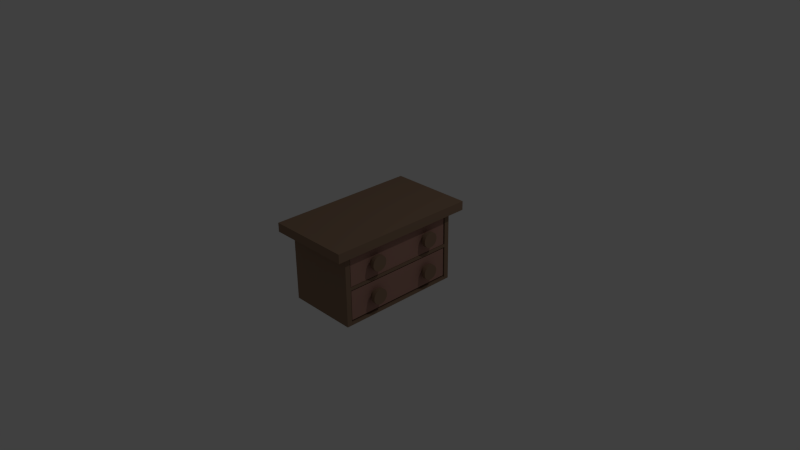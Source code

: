 # Source: Drawer1.blend  (saved by Blender 2.71.0; exported with 4.5.12 LTS)
import bpy
from mathutils import Matrix  # noqa: F401  (used for matrix-valued properties, if any)

bpy.ops.wm.read_factory_settings(use_empty=True)
scene = bpy.context.scene
scene.name = 'Scene'

# ---- collections
col_collection_1 = bpy.data.collections.new('Collection 1'); scene.collection.children.link(col_collection_1)

# ---- materials (node trees are filled in below, after node groups)
mat_drawers_wood = bpy.data.materials.new('Drawers.Wood')
mat_drawers_wood.alpha_threshold = 0.0
mat_drawers_wood.use_transparent_shadow = False
mat_drawers_wood.diffuse_color = (0.281, 0.1815, 0.1198, 1.0)
mat_drawers_wood.roughness = 0.5
mat_drawers_wood.line_color = (0.0, 0.0, 0.0, 1.0)
mat_drawers_wood2 = bpy.data.materials.new('Drawers.Wood2')
mat_drawers_wood2.alpha_threshold = 0.0
mat_drawers_wood2.use_transparent_shadow = False
mat_drawers_wood2.diffuse_color = (0.4292, 0.235, 0.1865, 1.0)
mat_drawers_wood2.roughness = 0.5
mat_drawers_wood2.line_color = (0.0, 0.0, 0.0, 1.0)

# ---- material node trees

# ---- world
world_world = bpy.data.worlds.new('World'); scene.world = world_world
world_world.color = (0.05088, 0.05088, 0.05088)
world_world.use_sun_shadow = False
world_world.sun_shadow_jitter_overblur = 0.0
world_world.cycles.sampling_method = 'MANUAL'
world_world.cycles.sample_map_resolution = 256

# ---- cameras
cam_camera = bpy.data.cameras.new('Camera')
cam_camera.clip_end = 100.0
cam_camera.lens = 35.0
cam_camera.sensor_width = 32.0
cam_camera.sensor_height = 18.0
cam_camera.ortho_scale = 7.314
cam_camera.dof.focus_distance = 0.0
cam_camera.dof.aperture_fstop = 128.0

# ---- lights
light_lamp = bpy.data.lights.new('Lamp', 'POINT')
light_lamp.transmission_factor = 0.0
light_lamp.cutoff_distance = 30.0
light_lamp.energy = 100.0
light_lamp.shadow_buffer_clip_start = 1.001
light_lamp.shadow_soft_size = 0.1
light_lamp.shadow_maximum_resolution = 0.006
light_lamp.use_absolute_resolution = True
light_lamp.cycles.use_multiple_importance_sampling = False

# ---- meshes
me_cube_002 = bpy.data.meshes.new('Cube.002')
me_cube_002.from_pydata([(0.9782, -0.9029, 0.4596), (0.9782, 0.9029, 0.4596), (-0.9271, 0.9029, 0.4596), (-0.9271, -0.9029, 0.4596), (0.9782, -0.9029, -0.3683), (0.9782, 0.9029, -0.3683), (-0.9271, 0.9029, -0.3683), (-0.9271, -0.9029, -0.3683), (0.9435, -0.87, 0.4596), (0.9435, 0.87, 0.4596), (-0.8924, 0.87, 0.4596), (-0.8924, -0.87, 0.4596), (0.9435, -0.87, -0.3555), (0.9435, 0.87, -0.3555), (-0.8924, 0.87, -0.3555), (-0.8924, -0.87, -0.3555), (1.097, -0.3547, 0.08017), (1.196, -0.3547, 0.08017), (1.097, -0.3569, 0.03864), (1.196, -0.3569, 0.03864), (1.097, -0.3637, -0.001302), (1.196, -0.3637, -0.001302), (1.097, -0.3747, -0.03811), (1.196, -0.3747, -0.03811), (1.097, -0.3896, -0.07037), (1.196, -0.3896, -0.07037), (1.097, -0.4076, -0.09685), (1.196, -0.4076, -0.09685), (1.097, -0.4282, -0.1165), (1.196, -0.4282, -0.1165), (1.097, -0.4506, -0.1286), (1.196, -0.4506, -0.1286), (1.097, -0.4738, -0.1327), (1.196, -0.4738, -0.1327), (1.097, -0.4971, -0.1286), (1.196, -0.4971, -0.1286), (1.097, -0.5194, -0.1165), (1.196, -0.5194, -0.1165), (1.097, -0.54, -0.09685), (1.196, -0.54, -0.09685), (1.097, -0.5581, -0.07037), (1.196, -0.5581, -0.07037), (1.097, -0.5729, -0.03811), (1.196, -0.5729, -0.03811), (1.097, -0.5839, -0.001302), (1.196, -0.5839, -0.001302), (1.097, -0.5907, 0.03864), (1.196, -0.5907, 0.03864), (1.097, -0.593, 0.08017), (1.196, -0.593, 0.08017), (1.097, -0.5907, 0.1217), (1.196, -0.5907, 0.1217), (1.097, -0.5839, 0.1616), (1.196, -0.5839, 0.1616), (1.097, -0.5729, 0.1984), (1.196, -0.5729, 0.1984), (1.097, -0.5581, 0.2307), (1.196, -0.5581, 0.2307), (1.097, -0.54, 0.2572), (1.196, -0.54, 0.2572), (1.097, -0.5194, 0.2769), (1.196, -0.5194, 0.2769), (1.097, -0.4971, 0.289), (1.196, -0.4971, 0.289), (1.097, -0.4738, 0.2931), (1.196, -0.4738, 0.2931), (1.097, -0.4506, 0.289), (1.196, -0.4506, 0.289), (1.097, -0.4282, 0.2769), (1.196, -0.4282, 0.2769), (1.097, -0.4076, 0.2572), (1.196, -0.4076, 0.2572), (1.097, -0.3896, 0.2307), (1.196, -0.3896, 0.2307), (1.097, -0.3747, 0.1984), (1.196, -0.3747, 0.1984), (1.097, -0.3637, 0.1616), (1.196, -0.3637, 0.1616), (1.097, -0.3569, 0.1217), (1.196, -0.3569, 0.1217), (1.097, -0.4012, 0.08017), (1.097, -0.4026, 0.05486), (1.097, -0.4067, 0.03051), (1.097, -0.4134, 0.008081), (1.097, -0.4225, -0.01158), (1.097, -0.4335, -0.02772), (1.097, -0.446, -0.03971), (1.097, -0.4596, -0.04709), (1.097, -0.4738, -0.04959), (1.097, -0.488, -0.04709), (1.097, -0.5016, -0.03971), (1.097, -0.5142, -0.02772), (1.097, -0.5252, -0.01158), (1.097, -0.5342, 0.008081), (1.097, -0.5409, 0.03051), (1.097, -0.5451, 0.05486), (1.097, -0.5464, 0.08017), (1.097, -0.5451, 0.1055), (1.097, -0.5409, 0.1298), (1.097, -0.5342, 0.1523), (1.097, -0.5252, 0.1719), (1.097, -0.5142, 0.1881), (1.097, -0.5016, 0.2001), (1.097, -0.488, 0.2074), (1.097, -0.4738, 0.2099), (1.097, -0.4596, 0.2074), (1.097, -0.446, 0.2001), (1.097, -0.4335, 0.1881), (1.097, -0.4225, 0.1719), (1.097, -0.4134, 0.1523), (1.097, -0.4067, 0.1298), (1.097, -0.4026, 0.1055), (0.9498, -0.4012, 0.08017), (0.9498, -0.4026, 0.05486), (0.9498, -0.4067, 0.03051), (0.9498, -0.4134, 0.008081), (0.9498, -0.4225, -0.01158), (0.9498, -0.4335, -0.02772), (0.9498, -0.446, -0.03971), (0.9498, -0.4596, -0.04709), (0.9498, -0.4738, -0.04959), (0.9498, -0.488, -0.04709), (0.9498, -0.5016, -0.03971), (0.9498, -0.5142, -0.02772), (0.9498, -0.5252, -0.01158), (0.9498, -0.5342, 0.008081), (0.9498, -0.5409, 0.03051), (0.9498, -0.5451, 0.05486), (0.9498, -0.5464, 0.08017), (0.9498, -0.5451, 0.1055), (0.9498, -0.5409, 0.1298), (0.9498, -0.5342, 0.1523), (0.9498, -0.5252, 0.1719), (0.9498, -0.5142, 0.1881), (0.9498, -0.5016, 0.2001), (0.9498, -0.488, 0.2074), (0.9498, -0.4738, 0.2099), (0.9498, -0.4596, 0.2074), (0.9498, -0.446, 0.2001), (0.9498, -0.4335, 0.1881), (0.9498, -0.4225, 0.1719), (0.9498, -0.4134, 0.1523), (0.9498, -0.4067, 0.1298), (0.9498, -0.4026, 0.1055), (1.097, 0.635, 0.08017), (1.196, 0.635, 0.08017), (1.097, 0.6327, 0.03864), (1.196, 0.6327, 0.03864), (1.097, 0.6259, -0.001302), (1.196, 0.6259, -0.001302), (1.097, 0.6149, -0.03811), (1.196, 0.6149, -0.03811), (1.097, 0.6001, -0.07037), (1.196, 0.6001, -0.07037), (1.097, 0.582, -0.09685), (1.196, 0.582, -0.09685), (1.097, 0.5614, -0.1165), (1.196, 0.5614, -0.1165), (1.097, 0.5391, -0.1286), (1.196, 0.5391, -0.1286), (1.097, 0.5158, -0.1327), (1.196, 0.5158, -0.1327), (1.097, 0.4926, -0.1286), (1.196, 0.4926, -0.1286), (1.097, 0.4702, -0.1165), (1.196, 0.4702, -0.1165), (1.097, 0.4496, -0.09685), (1.196, 0.4496, -0.09685), (1.097, 0.4315, -0.07037), (1.196, 0.4315, -0.07037), (1.097, 0.4167, -0.03811), (1.196, 0.4167, -0.03811), (1.097, 0.4057, -0.001302), (1.196, 0.4057, -0.001302), (1.097, 0.3989, 0.03864), (1.196, 0.3989, 0.03864), (1.097, 0.3966, 0.08017), (1.196, 0.3966, 0.08017), (1.097, 0.3989, 0.1217), (1.196, 0.3989, 0.1217), (1.097, 0.4057, 0.1616), (1.196, 0.4057, 0.1616), (1.097, 0.4167, 0.1984), (1.196, 0.4167, 0.1984), (1.097, 0.4315, 0.2307), (1.196, 0.4315, 0.2307), (1.097, 0.4496, 0.2572), (1.196, 0.4496, 0.2572), (1.097, 0.4702, 0.2769), (1.196, 0.4702, 0.2769), (1.097, 0.4926, 0.289), (1.196, 0.4926, 0.289), (1.097, 0.5158, 0.2931), (1.196, 0.5158, 0.2931), (1.097, 0.5391, 0.289), (1.196, 0.5391, 0.289), (1.097, 0.5614, 0.2769), (1.196, 0.5614, 0.2769), (1.097, 0.582, 0.2572), (1.196, 0.582, 0.2572), (1.097, 0.6001, 0.2307), (1.196, 0.6001, 0.2307), (1.097, 0.6149, 0.1984), (1.196, 0.6149, 0.1984), (1.097, 0.6259, 0.1616), (1.196, 0.6259, 0.1616), (1.097, 0.6327, 0.1217), (1.196, 0.6327, 0.1217), (1.097, 0.5884, 0.08017), (1.097, 0.587, 0.05486), (1.097, 0.5829, 0.03051), (1.097, 0.5762, 0.008081), (1.097, 0.5672, -0.01158), (1.097, 0.5562, -0.02772), (1.097, 0.5436, -0.03971), (1.097, 0.53, -0.04709), (1.097, 0.5158, -0.04959), (1.097, 0.5016, -0.04709), (1.097, 0.488, -0.03971), (1.097, 0.4755, -0.02772), (1.097, 0.4644, -0.01158), (1.097, 0.4554, 0.008081), (1.097, 0.4487, 0.03051), (1.097, 0.4446, 0.05486), (1.097, 0.4432, 0.08017), (1.097, 0.4446, 0.1055), (1.097, 0.4487, 0.1298), (1.097, 0.4554, 0.1523), (1.097, 0.4644, 0.1719), (1.097, 0.4755, 0.1881), (1.097, 0.488, 0.2001), (1.097, 0.5016, 0.2074), (1.097, 0.5158, 0.2099), (1.097, 0.53, 0.2074), (1.097, 0.5436, 0.2001), (1.097, 0.5562, 0.1881), (1.097, 0.5672, 0.1719), (1.097, 0.5762, 0.1523), (1.097, 0.5829, 0.1298), (1.097, 0.587, 0.1055), (0.9498, 0.5884, 0.08017), (0.9498, 0.587, 0.05486), (0.9498, 0.5829, 0.03051), (0.9498, 0.5762, 0.008081), (0.9498, 0.5672, -0.01158), (0.9498, 0.5562, -0.02772), (0.9498, 0.5436, -0.03971), (0.9498, 0.53, -0.04709), (0.9498, 0.5158, -0.04959), (0.9498, 0.5016, -0.04709), (0.9498, 0.488, -0.03971), (0.9498, 0.4755, -0.02772), (0.9498, 0.4644, -0.01158), (0.9498, 0.4554, 0.008081), (0.9498, 0.4487, 0.03051), (0.9498, 0.4446, 0.05486), (0.9498, 0.4432, 0.08017), (0.9498, 0.4446, 0.1055), (0.9498, 0.4487, 0.1298), (0.9498, 0.4554, 0.1523), (0.9498, 0.4644, 0.1719), (0.9498, 0.4755, 0.1881), (0.9498, 0.488, 0.2001), (0.9498, 0.5016, 0.2074), (0.9498, 0.5158, 0.2099), (0.9498, 0.53, 0.2074), (0.9498, 0.5436, 0.2001), (0.9498, 0.5562, 0.1881), (0.9498, 0.5672, 0.1719), (0.9498, 0.5762, 0.1523), (0.9498, 0.5829, 0.1298), (0.9498, 0.587, 0.1055)], [], [(2, 3, 11, 10), (7, 6, 5, 4), (0, 3, 7, 4), (1, 0, 4, 5), (2, 1, 5, 6), (3, 2, 6, 7), (10, 11, 15, 14), (1, 2, 10, 9), (0, 1, 9, 8), (3, 0, 8, 11), (12, 13, 14, 15), (9, 10, 14, 13), (8, 9, 13, 12), (11, 8, 12, 15), (16, 17, 19, 18), (18, 19, 21, 20), (20, 21, 23, 22), (22, 23, 25, 24), (24, 25, 27, 26), (26, 27, 29, 28), (28, 29, 31, 30), (30, 31, 33, 32), (32, 33, 35, 34), (34, 35, 37, 36), (36, 37, 39, 38), (38, 39, 41, 40), (40, 41, 43, 42), (42, 43, 45, 44), (44, 45, 47, 46), (46, 47, 49, 48), (48, 49, 51, 50), (50, 51, 53, 52), (52, 53, 55, 54), (54, 55, 57, 56), (56, 57, 59, 58), (58, 59, 61, 60), (60, 61, 63, 62), (62, 63, 65, 64), (64, 65, 67, 66), (66, 67, 69, 68), (68, 69, 71, 70), (70, 71, 73, 72), (72, 73, 75, 74), (74, 75, 77, 76), (19, 17, 79, 77, 75, 73, 71, 69, 67, 65, 63, 61, 59, 57, 55, 53, 51, 49, 47, 45, 43, 41, 39, 37, 35, 33, 31, 29, 27, 25, 23, 21), (78, 79, 17, 16), (76, 77, 79, 78), (64, 66, 105, 104), (101, 102, 134, 133), (20, 22, 83, 82), (42, 44, 94, 93), (70, 72, 108, 107), (48, 50, 97, 96), (26, 28, 86, 85), (76, 78, 111, 110), (54, 56, 100, 99), (32, 34, 89, 88), (60, 62, 103, 102), (38, 40, 92, 91), (66, 68, 106, 105), (22, 24, 84, 83), (44, 46, 95, 94), (72, 74, 109, 108), (50, 52, 98, 97), (28, 30, 87, 86), (78, 16, 80, 111), (56, 58, 101, 100), (34, 36, 90, 89), (62, 64, 104, 103), (18, 20, 82, 81), (40, 42, 93, 92), (68, 70, 107, 106), (24, 26, 85, 84), (46, 48, 96, 95), (74, 76, 110, 109), (52, 54, 99, 98), (16, 18, 81, 80), (30, 32, 88, 87), (58, 60, 102, 101), (36, 38, 91, 90), (112, 113, 114, 115, 116, 117, 118, 119, 120, 121, 122, 123, 124, 125, 126, 127, 128, 129, 130, 131, 132, 133, 134, 135, 136, 137, 138, 139, 140, 141, 142, 143), (90, 91, 123, 122), (110, 111, 143, 142), (99, 100, 132, 131), (88, 89, 121, 120), (108, 109, 141, 140), (97, 98, 130, 129), (86, 87, 119, 118), (106, 107, 139, 138), (84, 85, 117, 116), (95, 96, 128, 127), (104, 105, 137, 136), (82, 83, 115, 114), (93, 94, 126, 125), (102, 103, 135, 134), (80, 81, 113, 112), (91, 92, 124, 123), (111, 80, 112, 143), (100, 101, 133, 132), (89, 90, 122, 121), (109, 110, 142, 141), (98, 99, 131, 130), (87, 88, 120, 119), (107, 108, 140, 139), (96, 97, 129, 128), (85, 86, 118, 117), (105, 106, 138, 137), (83, 84, 116, 115), (94, 95, 127, 126), (103, 104, 136, 135), (81, 82, 114, 113), (92, 93, 125, 124), (144, 145, 147, 146), (146, 147, 149, 148), (148, 149, 151, 150), (150, 151, 153, 152), (152, 153, 155, 154), (154, 155, 157, 156), (156, 157, 159, 158), (158, 159, 161, 160), (160, 161, 163, 162), (162, 163, 165, 164), (164, 165, 167, 166), (166, 167, 169, 168), (168, 169, 171, 170), (170, 171, 173, 172), (172, 173, 175, 174), (174, 175, 177, 176), (176, 177, 179, 178), (178, 179, 181, 180), (180, 181, 183, 182), (182, 183, 185, 184), (184, 185, 187, 186), (186, 187, 189, 188), (188, 189, 191, 190), (190, 191, 193, 192), (192, 193, 195, 194), (194, 195, 197, 196), (196, 197, 199, 198), (198, 199, 201, 200), (200, 201, 203, 202), (202, 203, 205, 204), (147, 145, 207, 205, 203, 201, 199, 197, 195, 193, 191, 189, 187, 185, 183, 181, 179, 177, 175, 173, 171, 169, 167, 165, 163, 161, 159, 157, 155, 153, 151, 149), (206, 207, 145, 144), (204, 205, 207, 206), (192, 194, 233, 232), (229, 230, 262, 261), (148, 150, 211, 210), (170, 172, 222, 221), (198, 200, 236, 235), (176, 178, 225, 224), (154, 156, 214, 213), (204, 206, 239, 238), (182, 184, 228, 227), (160, 162, 217, 216), (188, 190, 231, 230), (166, 168, 220, 219), (194, 196, 234, 233), (150, 152, 212, 211), (172, 174, 223, 222), (200, 202, 237, 236), (178, 180, 226, 225), (156, 158, 215, 214), (206, 144, 208, 239), (184, 186, 229, 228), (162, 164, 218, 217), (190, 192, 232, 231), (146, 148, 210, 209), (168, 170, 221, 220), (196, 198, 235, 234), (152, 154, 213, 212), (174, 176, 224, 223), (202, 204, 238, 237), (180, 182, 227, 226), (144, 146, 209, 208), (158, 160, 216, 215), (186, 188, 230, 229), (164, 166, 219, 218), (240, 241, 242, 243, 244, 245, 246, 247, 248, 249, 250, 251, 252, 253, 254, 255, 256, 257, 258, 259, 260, 261, 262, 263, 264, 265, 266, 267, 268, 269, 270, 271), (218, 219, 251, 250), (238, 239, 271, 270), (227, 228, 260, 259), (216, 217, 249, 248), (236, 237, 269, 268), (225, 226, 258, 257), (214, 215, 247, 246), (234, 235, 267, 266), (212, 213, 245, 244), (223, 224, 256, 255), (232, 233, 265, 264), (210, 211, 243, 242), (221, 222, 254, 253), (230, 231, 263, 262), (208, 209, 241, 240), (219, 220, 252, 251), (239, 208, 240, 271), (228, 229, 261, 260), (217, 218, 250, 249), (237, 238, 270, 269), (226, 227, 259, 258), (215, 216, 248, 247), (235, 236, 268, 267), (224, 225, 257, 256), (213, 214, 246, 245), (233, 234, 266, 265), (211, 212, 244, 243), (222, 223, 255, 254), (231, 232, 264, 263), (209, 210, 242, 241), (220, 221, 253, 252)])
me_cube_002.polygons.foreach_set('material_index', [1, 1, 1, 1, 1, 1, 1, 1, 1, 1, 1, 1, 1, 1, 0, 0, 0, 0, 0, 0, 0, 0, 0, 0, 0, 0, 0, 0, 0, 0, 0, 0, 0, 0, 0, 0, 0, 0, 0, 0, 0, 0, 0, 0, 0, 0, 0, 0, 0, 0, 0, 0, 0, 0, 0, 0, 0, 0, 0, 0, 0, 0, 0, 0, 0, 0, 0, 0, 0, 0, 0, 0, 0, 0, 0, 0, 0, 0, 0, 0, 0, 0, 0, 0, 0, 0, 0, 0, 0, 0, 0, 0, 0, 0, 0, 0, 0, 0, 0, 0, 0, 0, 0, 0, 0, 0, 0, 0, 0, 0, 0, 0, 0, 0, 0, 0, 0, 0, 0, 0, 0, 0, 0, 0, 0, 0, 0, 0, 0, 0, 0, 0, 0, 0, 0, 0, 0, 0, 0, 0, 0, 0, 0, 0, 0, 0, 0, 0, 0, 0, 0, 0, 0, 0, 0, 0, 0, 0, 0, 0, 0, 0, 0, 0, 0, 0, 0, 0, 0, 0, 0, 0, 0, 0, 0, 0, 0, 0, 0, 0, 0, 0, 0, 0, 0, 0, 0, 0, 0, 0, 0, 0, 0, 0, 0, 0, 0, 0, 0, 0, 0, 0, 0, 0, 0, 0, 0, 0, 0, 0])
me_cube_002.materials.append(mat_drawers_wood)
me_cube_002.materials.append(mat_drawers_wood2)
me_cube_002.use_remesh_preserve_volume = False
me_cube_002.use_remesh_preserve_attributes = False
me_cube_002.use_mirror_vertex_groups = False
me_cube_002.update()
me_cube_001 = bpy.data.meshes.new('Cube.001')
me_cube_001.from_pydata([(0.9782, -0.9029, 0.4596), (0.9782, 0.9029, 0.4596), (-0.9271, 0.9029, 0.4596), (-0.9271, -0.9029, 0.4596), (0.9782, -0.9029, -0.3683), (0.9782, 0.9029, -0.3683), (-0.9271, 0.9029, -0.3683), (-0.9271, -0.9029, -0.3683), (0.9435, -0.87, 0.4596), (0.9435, 0.87, 0.4596), (-0.8924, 0.87, 0.4596), (-0.8924, -0.87, 0.4596), (0.9435, -0.87, -0.3555), (0.9435, 0.87, -0.3555), (-0.8924, 0.87, -0.3555), (-0.8924, -0.87, -0.3555), (1.097, -0.3547, 0.08017), (1.196, -0.3547, 0.08017), (1.097, -0.3569, 0.03864), (1.196, -0.3569, 0.03864), (1.097, -0.3637, -0.001302), (1.196, -0.3637, -0.001302), (1.097, -0.3747, -0.03811), (1.196, -0.3747, -0.03811), (1.097, -0.3896, -0.07037), (1.196, -0.3896, -0.07037), (1.097, -0.4076, -0.09685), (1.196, -0.4076, -0.09685), (1.097, -0.4282, -0.1165), (1.196, -0.4282, -0.1165), (1.097, -0.4506, -0.1286), (1.196, -0.4506, -0.1286), (1.097, -0.4738, -0.1327), (1.196, -0.4738, -0.1327), (1.097, -0.4971, -0.1286), (1.196, -0.4971, -0.1286), (1.097, -0.5194, -0.1165), (1.196, -0.5194, -0.1165), (1.097, -0.54, -0.09685), (1.196, -0.54, -0.09685), (1.097, -0.5581, -0.07037), (1.196, -0.5581, -0.07037), (1.097, -0.5729, -0.03811), (1.196, -0.5729, -0.03811), (1.097, -0.5839, -0.001302), (1.196, -0.5839, -0.001302), (1.097, -0.5907, 0.03864), (1.196, -0.5907, 0.03864), (1.097, -0.593, 0.08017), (1.196, -0.593, 0.08017), (1.097, -0.5907, 0.1217), (1.196, -0.5907, 0.1217), (1.097, -0.5839, 0.1616), (1.196, -0.5839, 0.1616), (1.097, -0.5729, 0.1984), (1.196, -0.5729, 0.1984), (1.097, -0.5581, 0.2307), (1.196, -0.5581, 0.2307), (1.097, -0.54, 0.2572), (1.196, -0.54, 0.2572), (1.097, -0.5194, 0.2769), (1.196, -0.5194, 0.2769), (1.097, -0.4971, 0.289), (1.196, -0.4971, 0.289), (1.097, -0.4738, 0.2931), (1.196, -0.4738, 0.2931), (1.097, -0.4506, 0.289), (1.196, -0.4506, 0.289), (1.097, -0.4282, 0.2769), (1.196, -0.4282, 0.2769), (1.097, -0.4076, 0.2572), (1.196, -0.4076, 0.2572), (1.097, -0.3896, 0.2307), (1.196, -0.3896, 0.2307), (1.097, -0.3747, 0.1984), (1.196, -0.3747, 0.1984), (1.097, -0.3637, 0.1616), (1.196, -0.3637, 0.1616), (1.097, -0.3569, 0.1217), (1.196, -0.3569, 0.1217), (1.097, -0.4012, 0.08017), (1.097, -0.4026, 0.05486), (1.097, -0.4067, 0.03051), (1.097, -0.4134, 0.008081), (1.097, -0.4225, -0.01158), (1.097, -0.4335, -0.02772), (1.097, -0.446, -0.03971), (1.097, -0.4596, -0.04709), (1.097, -0.4738, -0.04959), (1.097, -0.488, -0.04709), (1.097, -0.5016, -0.03971), (1.097, -0.5142, -0.02772), (1.097, -0.5252, -0.01158), (1.097, -0.5342, 0.008081), (1.097, -0.5409, 0.03051), (1.097, -0.5451, 0.05486), (1.097, -0.5464, 0.08017), (1.097, -0.5451, 0.1055), (1.097, -0.5409, 0.1298), (1.097, -0.5342, 0.1523), (1.097, -0.5252, 0.1719), (1.097, -0.5142, 0.1881), (1.097, -0.5016, 0.2001), (1.097, -0.488, 0.2074), (1.097, -0.4738, 0.2099), (1.097, -0.4596, 0.2074), (1.097, -0.446, 0.2001), (1.097, -0.4335, 0.1881), (1.097, -0.4225, 0.1719), (1.097, -0.4134, 0.1523), (1.097, -0.4067, 0.1298), (1.097, -0.4026, 0.1055), (0.9498, -0.4012, 0.08017), (0.9498, -0.4026, 0.05486), (0.9498, -0.4067, 0.03051), (0.9498, -0.4134, 0.008081), (0.9498, -0.4225, -0.01158), (0.9498, -0.4335, -0.02772), (0.9498, -0.446, -0.03971), (0.9498, -0.4596, -0.04709), (0.9498, -0.4738, -0.04959), (0.9498, -0.488, -0.04709), (0.9498, -0.5016, -0.03971), (0.9498, -0.5142, -0.02772), (0.9498, -0.5252, -0.01158), (0.9498, -0.5342, 0.008081), (0.9498, -0.5409, 0.03051), (0.9498, -0.5451, 0.05486), (0.9498, -0.5464, 0.08017), (0.9498, -0.5451, 0.1055), (0.9498, -0.5409, 0.1298), (0.9498, -0.5342, 0.1523), (0.9498, -0.5252, 0.1719), (0.9498, -0.5142, 0.1881), (0.9498, -0.5016, 0.2001), (0.9498, -0.488, 0.2074), (0.9498, -0.4738, 0.2099), (0.9498, -0.4596, 0.2074), (0.9498, -0.446, 0.2001), (0.9498, -0.4335, 0.1881), (0.9498, -0.4225, 0.1719), (0.9498, -0.4134, 0.1523), (0.9498, -0.4067, 0.1298), (0.9498, -0.4026, 0.1055), (1.097, 0.635, 0.08017), (1.196, 0.635, 0.08017), (1.097, 0.6327, 0.03864), (1.196, 0.6327, 0.03864), (1.097, 0.6259, -0.001302), (1.196, 0.6259, -0.001302), (1.097, 0.6149, -0.03811), (1.196, 0.6149, -0.03811), (1.097, 0.6001, -0.07037), (1.196, 0.6001, -0.07037), (1.097, 0.582, -0.09685), (1.196, 0.582, -0.09685), (1.097, 0.5614, -0.1165), (1.196, 0.5614, -0.1165), (1.097, 0.5391, -0.1286), (1.196, 0.5391, -0.1286), (1.097, 0.5158, -0.1327), (1.196, 0.5158, -0.1327), (1.097, 0.4926, -0.1286), (1.196, 0.4926, -0.1286), (1.097, 0.4702, -0.1165), (1.196, 0.4702, -0.1165), (1.097, 0.4496, -0.09685), (1.196, 0.4496, -0.09685), (1.097, 0.4315, -0.07037), (1.196, 0.4315, -0.07037), (1.097, 0.4167, -0.03811), (1.196, 0.4167, -0.03811), (1.097, 0.4057, -0.001302), (1.196, 0.4057, -0.001302), (1.097, 0.3989, 0.03864), (1.196, 0.3989, 0.03864), (1.097, 0.3966, 0.08017), (1.196, 0.3966, 0.08017), (1.097, 0.3989, 0.1217), (1.196, 0.3989, 0.1217), (1.097, 0.4057, 0.1616), (1.196, 0.4057, 0.1616), (1.097, 0.4167, 0.1984), (1.196, 0.4167, 0.1984), (1.097, 0.4315, 0.2307), (1.196, 0.4315, 0.2307), (1.097, 0.4496, 0.2572), (1.196, 0.4496, 0.2572), (1.097, 0.4702, 0.2769), (1.196, 0.4702, 0.2769), (1.097, 0.4926, 0.289), (1.196, 0.4926, 0.289), (1.097, 0.5158, 0.2931), (1.196, 0.5158, 0.2931), (1.097, 0.5391, 0.289), (1.196, 0.5391, 0.289), (1.097, 0.5614, 0.2769), (1.196, 0.5614, 0.2769), (1.097, 0.582, 0.2572), (1.196, 0.582, 0.2572), (1.097, 0.6001, 0.2307), (1.196, 0.6001, 0.2307), (1.097, 0.6149, 0.1984), (1.196, 0.6149, 0.1984), (1.097, 0.6259, 0.1616), (1.196, 0.6259, 0.1616), (1.097, 0.6327, 0.1217), (1.196, 0.6327, 0.1217), (1.097, 0.5884, 0.08017), (1.097, 0.587, 0.05486), (1.097, 0.5829, 0.03051), (1.097, 0.5762, 0.008081), (1.097, 0.5672, -0.01158), (1.097, 0.5562, -0.02772), (1.097, 0.5436, -0.03971), (1.097, 0.53, -0.04709), (1.097, 0.5158, -0.04959), (1.097, 0.5016, -0.04709), (1.097, 0.488, -0.03971), (1.097, 0.4755, -0.02772), (1.097, 0.4644, -0.01158), (1.097, 0.4554, 0.008081), (1.097, 0.4487, 0.03051), (1.097, 0.4446, 0.05486), (1.097, 0.4432, 0.08017), (1.097, 0.4446, 0.1055), (1.097, 0.4487, 0.1298), (1.097, 0.4554, 0.1523), (1.097, 0.4644, 0.1719), (1.097, 0.4755, 0.1881), (1.097, 0.488, 0.2001), (1.097, 0.5016, 0.2074), (1.097, 0.5158, 0.2099), (1.097, 0.53, 0.2074), (1.097, 0.5436, 0.2001), (1.097, 0.5562, 0.1881), (1.097, 0.5672, 0.1719), (1.097, 0.5762, 0.1523), (1.097, 0.5829, 0.1298), (1.097, 0.587, 0.1055), (0.9498, 0.5884, 0.08017), (0.9498, 0.587, 0.05486), (0.9498, 0.5829, 0.03051), (0.9498, 0.5762, 0.008081), (0.9498, 0.5672, -0.01158), (0.9498, 0.5562, -0.02772), (0.9498, 0.5436, -0.03971), (0.9498, 0.53, -0.04709), (0.9498, 0.5158, -0.04959), (0.9498, 0.5016, -0.04709), (0.9498, 0.488, -0.03971), (0.9498, 0.4755, -0.02772), (0.9498, 0.4644, -0.01158), (0.9498, 0.4554, 0.008081), (0.9498, 0.4487, 0.03051), (0.9498, 0.4446, 0.05486), (0.9498, 0.4432, 0.08017), (0.9498, 0.4446, 0.1055), (0.9498, 0.4487, 0.1298), (0.9498, 0.4554, 0.1523), (0.9498, 0.4644, 0.1719), (0.9498, 0.4755, 0.1881), (0.9498, 0.488, 0.2001), (0.9498, 0.5016, 0.2074), (0.9498, 0.5158, 0.2099), (0.9498, 0.53, 0.2074), (0.9498, 0.5436, 0.2001), (0.9498, 0.5562, 0.1881), (0.9498, 0.5672, 0.1719), (0.9498, 0.5762, 0.1523), (0.9498, 0.5829, 0.1298), (0.9498, 0.587, 0.1055)], [], [(2, 3, 11, 10), (7, 6, 5, 4), (0, 3, 7, 4), (1, 0, 4, 5), (2, 1, 5, 6), (3, 2, 6, 7), (10, 11, 15, 14), (1, 2, 10, 9), (0, 1, 9, 8), (3, 0, 8, 11), (12, 13, 14, 15), (9, 10, 14, 13), (8, 9, 13, 12), (11, 8, 12, 15), (16, 17, 19, 18), (18, 19, 21, 20), (20, 21, 23, 22), (22, 23, 25, 24), (24, 25, 27, 26), (26, 27, 29, 28), (28, 29, 31, 30), (30, 31, 33, 32), (32, 33, 35, 34), (34, 35, 37, 36), (36, 37, 39, 38), (38, 39, 41, 40), (40, 41, 43, 42), (42, 43, 45, 44), (44, 45, 47, 46), (46, 47, 49, 48), (48, 49, 51, 50), (50, 51, 53, 52), (52, 53, 55, 54), (54, 55, 57, 56), (56, 57, 59, 58), (58, 59, 61, 60), (60, 61, 63, 62), (62, 63, 65, 64), (64, 65, 67, 66), (66, 67, 69, 68), (68, 69, 71, 70), (70, 71, 73, 72), (72, 73, 75, 74), (74, 75, 77, 76), (19, 17, 79, 77, 75, 73, 71, 69, 67, 65, 63, 61, 59, 57, 55, 53, 51, 49, 47, 45, 43, 41, 39, 37, 35, 33, 31, 29, 27, 25, 23, 21), (78, 79, 17, 16), (76, 77, 79, 78), (64, 66, 105, 104), (101, 102, 134, 133), (20, 22, 83, 82), (42, 44, 94, 93), (70, 72, 108, 107), (48, 50, 97, 96), (26, 28, 86, 85), (76, 78, 111, 110), (54, 56, 100, 99), (32, 34, 89, 88), (60, 62, 103, 102), (38, 40, 92, 91), (66, 68, 106, 105), (22, 24, 84, 83), (44, 46, 95, 94), (72, 74, 109, 108), (50, 52, 98, 97), (28, 30, 87, 86), (78, 16, 80, 111), (56, 58, 101, 100), (34, 36, 90, 89), (62, 64, 104, 103), (18, 20, 82, 81), (40, 42, 93, 92), (68, 70, 107, 106), (24, 26, 85, 84), (46, 48, 96, 95), (74, 76, 110, 109), (52, 54, 99, 98), (16, 18, 81, 80), (30, 32, 88, 87), (58, 60, 102, 101), (36, 38, 91, 90), (112, 113, 114, 115, 116, 117, 118, 119, 120, 121, 122, 123, 124, 125, 126, 127, 128, 129, 130, 131, 132, 133, 134, 135, 136, 137, 138, 139, 140, 141, 142, 143), (90, 91, 123, 122), (110, 111, 143, 142), (99, 100, 132, 131), (88, 89, 121, 120), (108, 109, 141, 140), (97, 98, 130, 129), (86, 87, 119, 118), (106, 107, 139, 138), (84, 85, 117, 116), (95, 96, 128, 127), (104, 105, 137, 136), (82, 83, 115, 114), (93, 94, 126, 125), (102, 103, 135, 134), (80, 81, 113, 112), (91, 92, 124, 123), (111, 80, 112, 143), (100, 101, 133, 132), (89, 90, 122, 121), (109, 110, 142, 141), (98, 99, 131, 130), (87, 88, 120, 119), (107, 108, 140, 139), (96, 97, 129, 128), (85, 86, 118, 117), (105, 106, 138, 137), (83, 84, 116, 115), (94, 95, 127, 126), (103, 104, 136, 135), (81, 82, 114, 113), (92, 93, 125, 124), (144, 145, 147, 146), (146, 147, 149, 148), (148, 149, 151, 150), (150, 151, 153, 152), (152, 153, 155, 154), (154, 155, 157, 156), (156, 157, 159, 158), (158, 159, 161, 160), (160, 161, 163, 162), (162, 163, 165, 164), (164, 165, 167, 166), (166, 167, 169, 168), (168, 169, 171, 170), (170, 171, 173, 172), (172, 173, 175, 174), (174, 175, 177, 176), (176, 177, 179, 178), (178, 179, 181, 180), (180, 181, 183, 182), (182, 183, 185, 184), (184, 185, 187, 186), (186, 187, 189, 188), (188, 189, 191, 190), (190, 191, 193, 192), (192, 193, 195, 194), (194, 195, 197, 196), (196, 197, 199, 198), (198, 199, 201, 200), (200, 201, 203, 202), (202, 203, 205, 204), (147, 145, 207, 205, 203, 201, 199, 197, 195, 193, 191, 189, 187, 185, 183, 181, 179, 177, 175, 173, 171, 169, 167, 165, 163, 161, 159, 157, 155, 153, 151, 149), (206, 207, 145, 144), (204, 205, 207, 206), (192, 194, 233, 232), (229, 230, 262, 261), (148, 150, 211, 210), (170, 172, 222, 221), (198, 200, 236, 235), (176, 178, 225, 224), (154, 156, 214, 213), (204, 206, 239, 238), (182, 184, 228, 227), (160, 162, 217, 216), (188, 190, 231, 230), (166, 168, 220, 219), (194, 196, 234, 233), (150, 152, 212, 211), (172, 174, 223, 222), (200, 202, 237, 236), (178, 180, 226, 225), (156, 158, 215, 214), (206, 144, 208, 239), (184, 186, 229, 228), (162, 164, 218, 217), (190, 192, 232, 231), (146, 148, 210, 209), (168, 170, 221, 220), (196, 198, 235, 234), (152, 154, 213, 212), (174, 176, 224, 223), (202, 204, 238, 237), (180, 182, 227, 226), (144, 146, 209, 208), (158, 160, 216, 215), (186, 188, 230, 229), (164, 166, 219, 218), (240, 241, 242, 243, 244, 245, 246, 247, 248, 249, 250, 251, 252, 253, 254, 255, 256, 257, 258, 259, 260, 261, 262, 263, 264, 265, 266, 267, 268, 269, 270, 271), (218, 219, 251, 250), (238, 239, 271, 270), (227, 228, 260, 259), (216, 217, 249, 248), (236, 237, 269, 268), (225, 226, 258, 257), (214, 215, 247, 246), (234, 235, 267, 266), (212, 213, 245, 244), (223, 224, 256, 255), (232, 233, 265, 264), (210, 211, 243, 242), (221, 222, 254, 253), (230, 231, 263, 262), (208, 209, 241, 240), (219, 220, 252, 251), (239, 208, 240, 271), (228, 229, 261, 260), (217, 218, 250, 249), (237, 238, 270, 269), (226, 227, 259, 258), (215, 216, 248, 247), (235, 236, 268, 267), (224, 225, 257, 256), (213, 214, 246, 245), (233, 234, 266, 265), (211, 212, 244, 243), (222, 223, 255, 254), (231, 232, 264, 263), (209, 210, 242, 241), (220, 221, 253, 252)])
me_cube_001.polygons.foreach_set('material_index', [1, 1, 1, 1, 1, 1, 1, 1, 1, 1, 1, 1, 1, 1, 0, 0, 0, 0, 0, 0, 0, 0, 0, 0, 0, 0, 0, 0, 0, 0, 0, 0, 0, 0, 0, 0, 0, 0, 0, 0, 0, 0, 0, 0, 0, 0, 0, 0, 0, 0, 0, 0, 0, 0, 0, 0, 0, 0, 0, 0, 0, 0, 0, 0, 0, 0, 0, 0, 0, 0, 0, 0, 0, 0, 0, 0, 0, 0, 0, 0, 0, 0, 0, 0, 0, 0, 0, 0, 0, 0, 0, 0, 0, 0, 0, 0, 0, 0, 0, 0, 0, 0, 0, 0, 0, 0, 0, 0, 0, 0, 0, 0, 0, 0, 0, 0, 0, 0, 0, 0, 0, 0, 0, 0, 0, 0, 0, 0, 0, 0, 0, 0, 0, 0, 0, 0, 0, 0, 0, 0, 0, 0, 0, 0, 0, 0, 0, 0, 0, 0, 0, 0, 0, 0, 0, 0, 0, 0, 0, 0, 0, 0, 0, 0, 0, 0, 0, 0, 0, 0, 0, 0, 0, 0, 0, 0, 0, 0, 0, 0, 0, 0, 0, 0, 0, 0, 0, 0, 0, 0, 0, 0, 0, 0, 0, 0, 0, 0, 0, 0, 0, 0, 0, 0, 0, 0, 0, 0, 0, 0])
me_cube_001.materials.append(mat_drawers_wood)
me_cube_001.materials.append(mat_drawers_wood2)
me_cube_001.use_remesh_preserve_volume = False
me_cube_001.use_remesh_preserve_attributes = False
me_cube_001.use_mirror_vertex_groups = False
me_cube_001.update()
me_cube = bpy.data.meshes.new('Cube')
me_cube.from_pydata([(1.0, 1.0, -1.0), (1.0, -1.0, -1.0), (-1.0, -1.0, -1.0), (-1.0, 1.0, -1.0), (1.0, 1.0, 1.0), (1.0, -1.0, 1.0), (-1.0, -1.0, 1.0), (-1.0, 1.0, 1.0), (1.185, 1.185, 1.0), (1.185, -1.185, 1.0), (-1.185, -1.185, 1.0), (-1.185, 1.185, 1.0), (1.185, 1.185, 1.253), (1.185, -1.185, 1.253), (-1.185, -1.185, 1.253), (-1.185, 1.185, 1.253), (1.0, 0.9193, -0.9193), (1.0, -0.9193, -0.9193), (1.0, 0.9193, 0.9193), (1.0, -0.9193, 0.9193), (1.0, -5.96e-08, -0.9193), (1.0, 0.9193, -0.00345), (1.0, -0.9193, -0.00345), (1.0, -5.364e-07, 0.9193), (1.0, -0.4596, -0.9193), (1.0, 0.9193, 0.07484), (1.0, -0.9193, 0.07484), (1.0, -0.4596, 0.9193), (1.0, 0.4596, -0.9193), (1.0, 0.9193, -0.4596), (1.0, -0.9193, -0.4596), (1.0, 0.4596, 0.9193), (-0.9575, 0.9193, -0.9193), (-0.9575, -0.9193, -0.9193), (-0.9575, 0.9193, 0.9193), (-0.9575, -0.9193, 0.9193), (-0.9575, 1.193e-07, -0.9193), (-0.9575, 0.9193, -0.00345), (-0.9575, -0.9193, -0.00345), (-0.9575, -3.575e-07, 0.9193), (-0.9575, -1.191e-07, -6.346e-08), (-0.9575, -0.4596, -0.9193), (-0.9575, 0.9193, 0.07484), (-0.9575, -0.9193, 0.07484), (-0.9575, -0.4596, 0.9193), (-0.9575, 0.4596, -0.9193), (-0.9575, 0.9193, -0.4596), (-0.9575, -0.9193, -0.4596), (-0.9575, 0.4596, 0.9193), (-0.9575, -0.4596, -6.346e-08), (-0.9575, 0.4596, -6.346e-08), (-0.9575, 1.262e-10, -0.4596), (-0.9575, -2.383e-07, 0.4596), (-0.9575, -0.4596, 0.4596), (-0.9575, -0.4596, -0.4596), (-0.9575, 0.4596, -0.4596), (-0.9575, 0.4596, 0.4596), (0.9233, -5.364e-07, 0.9193), (0.9233, -0.6872, 0.9193), (0.9233, 0.6872, 0.9193), (0.7994, -3.575e-07, 0.9193), (0.7994, -0.6872, 0.9193), (0.7994, 0.6872, 0.9193), (0.9233, -5.364e-07, 0.8523), (0.9233, -0.6872, 0.8523), (0.9233, 0.6872, 0.8523), (0.7994, -3.575e-07, 0.8523), (0.7994, -0.6872, 0.8523), (0.7994, 0.6872, 0.8523), (0.9003, 0.7336, -0.00345), (0.9003, -0.7336, -0.00345), (0.8378, 0.7336, -0.00345), (0.8378, -0.7336, -0.00345), (0.9003, 0.7336, -0.1265), (0.9003, -0.7336, -0.1265), (0.8378, 0.7336, -0.1265), (0.8378, -0.7336, -0.1265)], [], [(0, 1, 2, 3), (7, 6, 10, 11), (4, 5, 19, 27, 23, 31, 18), (1, 5, 6, 2), (2, 6, 7, 3), (4, 0, 3, 7), (11, 10, 14, 15), (6, 5, 9, 10), (4, 7, 11, 8), (5, 4, 8, 9), (12, 15, 14, 13), (10, 9, 13, 14), (8, 11, 15, 12), (9, 8, 12, 13), (44, 39, 60, 61), (5, 1, 17, 30, 22, 26, 19), (0, 4, 18, 25, 21, 29, 16), (1, 0, 16, 28, 20, 24, 17), (25, 18, 34, 42), (27, 19, 35, 44), (24, 20, 36, 41), (20, 28, 45, 36), (16, 29, 46, 32), (22, 30, 47, 38), (18, 31, 48, 34), (17, 24, 41, 33), (19, 26, 43, 35), (21, 25, 42, 37), (39, 48, 62, 60), (28, 16, 32, 45), (29, 21, 37, 46), (30, 17, 33, 47), (53, 44, 35, 43), (54, 49, 38, 47), (55, 50, 40, 51), (56, 48, 39, 52), (49, 53, 43, 38), (40, 52, 53, 49), (52, 39, 44, 53), (41, 54, 47, 33), (36, 51, 54, 41), (51, 40, 49, 54), (45, 55, 51, 36), (32, 46, 55, 45), (46, 37, 50, 55), (50, 56, 52, 40), (37, 42, 56, 50), (42, 34, 48, 56), (26, 22, 21, 25), (38, 43, 42, 37), (43, 26, 25, 42), (38, 37, 71, 72), (61, 60, 66, 67), (60, 62, 68, 66), (27, 44, 61, 58), (48, 31, 59, 62), (31, 23, 57, 59), (23, 27, 58, 57), (65, 63, 66, 68), (63, 64, 67, 66), (58, 61, 67, 64), (62, 59, 65, 68), (59, 57, 63, 65), (57, 58, 64, 63), (72, 71, 75, 76), (21, 22, 70, 69), (37, 21, 69, 71), (22, 38, 72, 70), (74, 76, 75, 73), (69, 70, 74, 73), (71, 69, 73, 75), (70, 72, 76, 74)])
me_cube.materials.append(mat_drawers_wood)
me_cube.materials.append(mat_drawers_wood2)
me_cube.use_remesh_preserve_volume = False
me_cube.use_remesh_preserve_attributes = False
me_cube.use_mirror_vertex_groups = False
me_cube.update()

# ---- objects
ob_bottomdrawer = bpy.data.objects.new('BottomDrawer', me_cube_002)
ob_topdrawer = bpy.data.objects.new('TopDrawer', me_cube_001)
ob_cube = bpy.data.objects.new('Cube', me_cube)
ob_lamp = bpy.data.objects.new('Lamp', light_lamp)
ob_camera = bpy.data.objects.new('Camera', cam_camera)

# ---- transforms, parenting, visibility, modifiers, constraints
ob_bottomdrawer.location = (0.0, 0.0, -0.2521)
ob_bottomdrawer.scale = (0.4882, 0.8723, 0.4882)
ob_bottomdrawer.lock_rotations_4d = False
ob_bottomdrawer.empty_display_type = 'ARROWS'
ob_bottomdrawer.lineart.crease_threshold = 0.0
ob_topdrawer.location = (0.0, 0.0, 0.2129)
ob_topdrawer.scale = (0.4882, 0.8723, 0.4882)
ob_topdrawer.lock_rotations_4d = False
ob_topdrawer.empty_display_type = 'ARROWS'
ob_topdrawer.lineart.crease_threshold = 0.0
ob_cube.location = (0.0, 0.0, -0.008057)
ob_cube.scale = (0.4882, 0.8723, 0.4882)
ob_cube.lock_rotations_4d = False
ob_cube.empty_display_type = 'ARROWS'
ob_cube.lineart.crease_threshold = 0.0
ob_lamp.location = (4.076, 1.005, 5.904)
ob_lamp.rotation_euler = (0.6503, 0.05522, 1.866)
ob_lamp.lock_rotations_4d = False
ob_lamp.empty_display_type = 'ARROWS'
ob_lamp.color = (0.0, 0.0, 0.0, 0.0)
ob_lamp.lineart.crease_threshold = 0.0
ob_camera.location = (7.481, -6.508, 5.344)
ob_camera.rotation_euler = (1.109, 0.01082, 0.8149)
ob_camera.lock_rotations_4d = False
ob_camera.empty_display_type = 'ARROWS'
ob_camera.color = (0.0, 0.0, 0.0, 0.0)
ob_camera.display_type = 'WIRE'
ob_camera.lineart.crease_threshold = 0.0

# ---- collection membership
col_collection_1.objects.link(ob_bottomdrawer)
col_collection_1.objects.link(ob_topdrawer)
col_collection_1.objects.link(ob_cube)
col_collection_1.objects.link(ob_lamp)
col_collection_1.objects.link(ob_camera)

# ---- scene / render settings (as saved in the file)
scene.camera = ob_camera
scene.frame_start = 1; scene.frame_end = 250; scene.frame_set(1)
scene.render.engine = 'BLENDER_EEVEE_NEXT'
scene.render.resolution_percentage = 50
scene.render.dither_intensity = 0.0
scene.cycles.use_denoising = False
scene.cycles.samples = 10
scene.cycles.sampling_pattern = 'TABULATED_SOBOL'
scene.cycles.light_sampling_threshold = 0.0
scene.cycles.use_adaptive_sampling = False
scene.cycles.use_light_tree = False
scene.cycles.blur_glossy = 0.0
scene.cycles.volume_bounces = 1
scene.cycles.pixel_filter_type = 'GAUSSIAN'
scene.cycles.sample_clamp_indirect = 0.0
scene.view_settings.view_transform = 'Standard'
bpy.context.view_layer.update()

